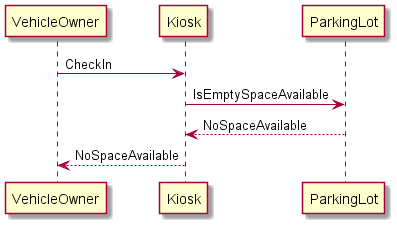

The diagram above was rendered by PlantUML. Its source (embedded in the PNG):
@startuml vehicle checkin sequence diagram with no space available

VehicleOwner -> Kiosk: CheckIn
Kiosk -> ParkingLot: IsEmptySpaceAvailable
ParkingLot --> Kiosk: NoSpaceAvailable
Kiosk --> VehicleOwner: NoSpaceAvailable

@enduml